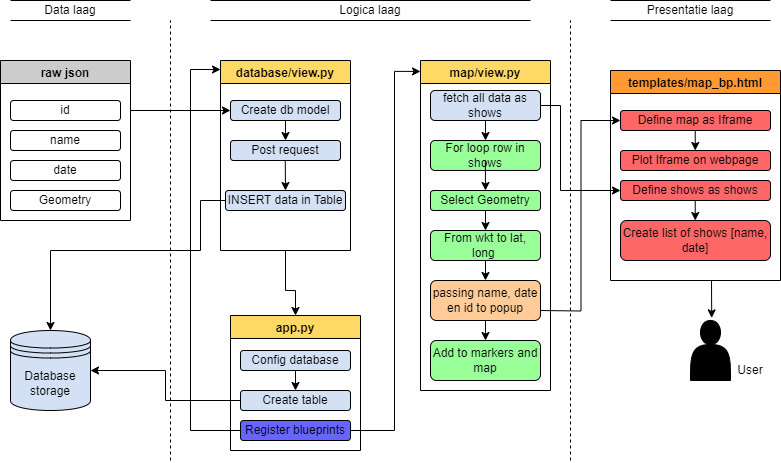

The diagram above was exported from draw.io. Its source (the exported page's mxGraphModel, read from the mxfile embedded in the PNG):
<mxGraphModel dx="1229" dy="543" grid="1" gridSize="10" guides="1" tooltips="1" connect="1" arrows="1" fold="1" page="1" pageScale="1" pageWidth="826" pageHeight="1169" background="none" math="0" shadow="0">
  <root>
    <mxCell id="0" />
    <mxCell id="1" parent="0" />
    <mxCell id="SY9YWwLIgr9xmPI0FEO8-96" value="Database&lt;br&gt;storage" style="shape=datastore;whiteSpace=wrap;html=1;fillColor=#D4E1F5;" vertex="1" parent="1">
      <mxGeometry x="40" y="990" width="80" height="80" as="geometry" />
    </mxCell>
    <mxCell id="SY9YWwLIgr9xmPI0FEO8-97" value="" style="shape=actor;whiteSpace=wrap;html=1;fillColor=#000000;strokeColor=#000000;" vertex="1" parent="1">
      <mxGeometry x="720" y="980" width="40" height="60" as="geometry" />
    </mxCell>
    <mxCell id="SY9YWwLIgr9xmPI0FEO8-103" value="" style="endArrow=none;dashed=1;html=1;rounded=0;" edge="1" parent="1">
      <mxGeometry width="50" height="50" relative="1" as="geometry">
        <mxPoint x="200" y="1120" as="sourcePoint" />
        <mxPoint x="200" y="680" as="targetPoint" />
      </mxGeometry>
    </mxCell>
    <mxCell id="SY9YWwLIgr9xmPI0FEO8-104" value="" style="endArrow=none;dashed=1;html=1;rounded=0;" edge="1" parent="1">
      <mxGeometry width="50" height="50" relative="1" as="geometry">
        <mxPoint x="600" y="1120" as="sourcePoint" />
        <mxPoint x="600" y="680" as="targetPoint" />
      </mxGeometry>
    </mxCell>
    <mxCell id="SY9YWwLIgr9xmPI0FEO8-109" value="" style="endArrow=classic;html=1;rounded=0;exitX=1;exitY=0.5;exitDx=0;exitDy=0;entryX=0;entryY=0.5;entryDx=0;entryDy=0;" edge="1" parent="1" target="SY9YWwLIgr9xmPI0FEO8-106">
      <mxGeometry width="50" height="50" relative="1" as="geometry">
        <mxPoint x="160" y="770" as="sourcePoint" />
        <mxPoint x="250" y="770" as="targetPoint" />
      </mxGeometry>
    </mxCell>
    <mxCell id="SY9YWwLIgr9xmPI0FEO8-116" value="database/view.py" style="swimlane;fillColor=#FFD966;" vertex="1" parent="1">
      <mxGeometry x="250" y="720" width="130" height="190" as="geometry" />
    </mxCell>
    <mxCell id="SY9YWwLIgr9xmPI0FEO8-106" value="Create db model" style="rounded=1;whiteSpace=wrap;html=1;fillColor=#D4E1F5;" vertex="1" parent="SY9YWwLIgr9xmPI0FEO8-116">
      <mxGeometry x="10" y="40" width="110" height="20" as="geometry" />
    </mxCell>
    <mxCell id="SY9YWwLIgr9xmPI0FEO8-117" value="INSERT data in Table" style="rounded=1;whiteSpace=wrap;html=1;fillColor=#D4E1F5;" vertex="1" parent="SY9YWwLIgr9xmPI0FEO8-116">
      <mxGeometry x="5" y="130" width="120" height="20" as="geometry" />
    </mxCell>
    <mxCell id="SY9YWwLIgr9xmPI0FEO8-118" value="Post request" style="rounded=1;whiteSpace=wrap;html=1;fillColor=#D4E1F5;" vertex="1" parent="SY9YWwLIgr9xmPI0FEO8-116">
      <mxGeometry x="10" y="80" width="110" height="20" as="geometry" />
    </mxCell>
    <mxCell id="SY9YWwLIgr9xmPI0FEO8-161" value="" style="endArrow=classic;html=1;rounded=0;entryX=0.5;entryY=0;entryDx=0;entryDy=0;exitX=0.5;exitY=1;exitDx=0;exitDy=0;" edge="1" parent="SY9YWwLIgr9xmPI0FEO8-116" target="SY9YWwLIgr9xmPI0FEO8-117">
      <mxGeometry width="50" height="50" relative="1" as="geometry">
        <mxPoint x="64.75999999999999" y="100" as="sourcePoint" />
        <mxPoint x="64.75999999999999" y="120" as="targetPoint" />
      </mxGeometry>
    </mxCell>
    <mxCell id="SY9YWwLIgr9xmPI0FEO8-176" value="" style="endArrow=classic;html=1;rounded=0;exitX=0.5;exitY=1;exitDx=0;exitDy=0;entryX=0.5;entryY=0;entryDx=0;entryDy=0;" edge="1" parent="SY9YWwLIgr9xmPI0FEO8-116" source="SY9YWwLIgr9xmPI0FEO8-106" target="SY9YWwLIgr9xmPI0FEO8-118">
      <mxGeometry width="50" height="50" relative="1" as="geometry">
        <mxPoint x="110" y="70" as="sourcePoint" />
        <mxPoint x="160" y="20" as="targetPoint" />
      </mxGeometry>
    </mxCell>
    <mxCell id="SY9YWwLIgr9xmPI0FEO8-121" value="map/view.py" style="swimlane;fillColor=#FFD966;" vertex="1" parent="1">
      <mxGeometry x="450" y="720" width="130" height="330" as="geometry" />
    </mxCell>
    <mxCell id="SY9YWwLIgr9xmPI0FEO8-122" value="fetch all data as shows" style="rounded=1;whiteSpace=wrap;html=1;fillColor=#D4E1F5;" vertex="1" parent="SY9YWwLIgr9xmPI0FEO8-121">
      <mxGeometry x="10" y="30" width="110" height="30" as="geometry" />
    </mxCell>
    <mxCell id="SY9YWwLIgr9xmPI0FEO8-123" value="For loop row in shows" style="rounded=1;whiteSpace=wrap;html=1;fillColor=#99FF99;" vertex="1" parent="SY9YWwLIgr9xmPI0FEO8-121">
      <mxGeometry x="10" y="80" width="110" height="30" as="geometry" />
    </mxCell>
    <mxCell id="SY9YWwLIgr9xmPI0FEO8-124" value="Select Geometry" style="rounded=1;whiteSpace=wrap;html=1;fillColor=#99FF99;" vertex="1" parent="SY9YWwLIgr9xmPI0FEO8-121">
      <mxGeometry x="10" y="130" width="110" height="20" as="geometry" />
    </mxCell>
    <mxCell id="SY9YWwLIgr9xmPI0FEO8-125" value="From wkt to lat, long&amp;nbsp;" style="rounded=1;whiteSpace=wrap;html=1;fillColor=#99FF99;" vertex="1" parent="SY9YWwLIgr9xmPI0FEO8-121">
      <mxGeometry x="10" y="170" width="110" height="30" as="geometry" />
    </mxCell>
    <mxCell id="SY9YWwLIgr9xmPI0FEO8-126" value="passing name, date en id to popup" style="rounded=1;whiteSpace=wrap;html=1;fillColor=#FFCC99;" vertex="1" parent="SY9YWwLIgr9xmPI0FEO8-121">
      <mxGeometry x="10" y="220" width="110" height="40" as="geometry" />
    </mxCell>
    <mxCell id="SY9YWwLIgr9xmPI0FEO8-152" value="Add to markers and map" style="rounded=1;whiteSpace=wrap;html=1;fillColor=#99FF99;" vertex="1" parent="SY9YWwLIgr9xmPI0FEO8-121">
      <mxGeometry x="10" y="280" width="110" height="40" as="geometry" />
    </mxCell>
    <mxCell id="SY9YWwLIgr9xmPI0FEO8-191" value="" style="endArrow=classic;html=1;rounded=0;entryX=0.5;entryY=0;entryDx=0;entryDy=0;exitX=0.5;exitY=1;exitDx=0;exitDy=0;" edge="1" parent="SY9YWwLIgr9xmPI0FEO8-121" target="SY9YWwLIgr9xmPI0FEO8-124">
      <mxGeometry width="50" height="50" relative="1" as="geometry">
        <mxPoint x="64.86000000000001" y="100" as="sourcePoint" />
        <mxPoint x="64.86000000000001" y="120" as="targetPoint" />
      </mxGeometry>
    </mxCell>
    <mxCell id="SY9YWwLIgr9xmPI0FEO8-192" value="" style="endArrow=classic;html=1;rounded=0;entryX=0.5;entryY=0;entryDx=0;entryDy=0;exitX=0.5;exitY=1;exitDx=0;exitDy=0;" edge="1" parent="SY9YWwLIgr9xmPI0FEO8-121" source="SY9YWwLIgr9xmPI0FEO8-122" target="SY9YWwLIgr9xmPI0FEO8-123">
      <mxGeometry width="50" height="50" relative="1" as="geometry">
        <mxPoint x="74.86000000000001" y="110" as="sourcePoint" />
        <mxPoint x="75" y="120" as="targetPoint" />
      </mxGeometry>
    </mxCell>
    <mxCell id="SY9YWwLIgr9xmPI0FEO8-193" value="" style="endArrow=classic;html=1;rounded=0;entryX=0.5;entryY=0;entryDx=0;entryDy=0;exitX=0.5;exitY=1;exitDx=0;exitDy=0;" edge="1" parent="SY9YWwLIgr9xmPI0FEO8-121" source="SY9YWwLIgr9xmPI0FEO8-124" target="SY9YWwLIgr9xmPI0FEO8-125">
      <mxGeometry width="50" height="50" relative="1" as="geometry">
        <mxPoint x="84.86000000000001" y="120" as="sourcePoint" />
        <mxPoint x="85" y="130" as="targetPoint" />
      </mxGeometry>
    </mxCell>
    <mxCell id="SY9YWwLIgr9xmPI0FEO8-194" value="" style="endArrow=classic;html=1;rounded=0;entryX=0.5;entryY=0;entryDx=0;entryDy=0;exitX=0.5;exitY=1;exitDx=0;exitDy=0;" edge="1" parent="SY9YWwLIgr9xmPI0FEO8-121" source="SY9YWwLIgr9xmPI0FEO8-125" target="SY9YWwLIgr9xmPI0FEO8-126">
      <mxGeometry width="50" height="50" relative="1" as="geometry">
        <mxPoint x="94.86000000000001" y="130" as="sourcePoint" />
        <mxPoint x="95" y="140" as="targetPoint" />
      </mxGeometry>
    </mxCell>
    <mxCell id="SY9YWwLIgr9xmPI0FEO8-195" value="" style="endArrow=classic;html=1;rounded=0;entryX=0.5;entryY=0;entryDx=0;entryDy=0;exitX=0.5;exitY=1;exitDx=0;exitDy=0;" edge="1" parent="SY9YWwLIgr9xmPI0FEO8-121" source="SY9YWwLIgr9xmPI0FEO8-126" target="SY9YWwLIgr9xmPI0FEO8-152">
      <mxGeometry width="50" height="50" relative="1" as="geometry">
        <mxPoint x="104.86000000000001" y="140" as="sourcePoint" />
        <mxPoint x="105" y="150" as="targetPoint" />
      </mxGeometry>
    </mxCell>
    <mxCell id="SY9YWwLIgr9xmPI0FEO8-128" value="templates/map_bp.html" style="swimlane;fillColor=#FF9933;" vertex="1" parent="1">
      <mxGeometry x="640" y="730" width="170" height="210" as="geometry" />
    </mxCell>
    <mxCell id="SY9YWwLIgr9xmPI0FEO8-129" value="Define map as Iframe" style="rounded=1;whiteSpace=wrap;html=1;fillColor=#FF6666;" vertex="1" parent="SY9YWwLIgr9xmPI0FEO8-128">
      <mxGeometry x="10" y="40" width="150" height="20" as="geometry" />
    </mxCell>
    <mxCell id="SY9YWwLIgr9xmPI0FEO8-130" value="Define shows as shows" style="rounded=1;whiteSpace=wrap;html=1;fillColor=#FF6666;" vertex="1" parent="SY9YWwLIgr9xmPI0FEO8-128">
      <mxGeometry x="10" y="110" width="150" height="20" as="geometry" />
    </mxCell>
    <mxCell id="SY9YWwLIgr9xmPI0FEO8-131" value="Create list of shows [name, date]" style="rounded=1;whiteSpace=wrap;html=1;fillColor=#FF6666;" vertex="1" parent="SY9YWwLIgr9xmPI0FEO8-128">
      <mxGeometry x="10" y="150" width="150" height="40" as="geometry" />
    </mxCell>
    <mxCell id="SY9YWwLIgr9xmPI0FEO8-181" value="" style="endArrow=classic;html=1;rounded=0;entryX=0.5;entryY=0;entryDx=0;entryDy=0;exitX=0.5;exitY=1;exitDx=0;exitDy=0;" edge="1" parent="SY9YWwLIgr9xmPI0FEO8-128">
      <mxGeometry width="50" height="50" relative="1" as="geometry">
        <mxPoint x="84.74000000000002" y="130" as="sourcePoint" />
        <mxPoint x="84.74000000000002" y="150" as="targetPoint" />
      </mxGeometry>
    </mxCell>
    <mxCell id="SY9YWwLIgr9xmPI0FEO8-186" value="Plot Iframe on webpage" style="rounded=1;whiteSpace=wrap;html=1;fillColor=#FF6666;" vertex="1" parent="SY9YWwLIgr9xmPI0FEO8-128">
      <mxGeometry x="10" y="80" width="150" height="20" as="geometry" />
    </mxCell>
    <mxCell id="SY9YWwLIgr9xmPI0FEO8-188" value="" style="endArrow=classic;html=1;rounded=0;entryX=0.5;entryY=0;entryDx=0;entryDy=0;exitX=0.5;exitY=1;exitDx=0;exitDy=0;" edge="1" parent="SY9YWwLIgr9xmPI0FEO8-128">
      <mxGeometry width="50" height="50" relative="1" as="geometry">
        <mxPoint x="84.74000000000001" y="60" as="sourcePoint" />
        <mxPoint x="84.74000000000001" y="80" as="targetPoint" />
      </mxGeometry>
    </mxCell>
    <mxCell id="SY9YWwLIgr9xmPI0FEO8-135" value="raw json" style="swimlane;fillColor=#CCCCCC;" vertex="1" parent="1">
      <mxGeometry x="30" y="720" width="130" height="160" as="geometry" />
    </mxCell>
    <mxCell id="SY9YWwLIgr9xmPI0FEO8-136" value="id" style="rounded=1;whiteSpace=wrap;html=1;" vertex="1" parent="SY9YWwLIgr9xmPI0FEO8-135">
      <mxGeometry x="10" y="40" width="110" height="20" as="geometry" />
    </mxCell>
    <mxCell id="SY9YWwLIgr9xmPI0FEO8-137" value="name" style="rounded=1;whiteSpace=wrap;html=1;" vertex="1" parent="SY9YWwLIgr9xmPI0FEO8-135">
      <mxGeometry x="10" y="70" width="110" height="20" as="geometry" />
    </mxCell>
    <mxCell id="SY9YWwLIgr9xmPI0FEO8-138" value="date" style="rounded=1;whiteSpace=wrap;html=1;" vertex="1" parent="SY9YWwLIgr9xmPI0FEO8-135">
      <mxGeometry x="10" y="100" width="110" height="20" as="geometry" />
    </mxCell>
    <mxCell id="SY9YWwLIgr9xmPI0FEO8-139" value="Geometry" style="rounded=1;whiteSpace=wrap;html=1;" vertex="1" parent="SY9YWwLIgr9xmPI0FEO8-135">
      <mxGeometry x="10" y="130" width="110" height="20" as="geometry" />
    </mxCell>
    <mxCell id="SY9YWwLIgr9xmPI0FEO8-141" value="Data laag" style="shape=partialRectangle;whiteSpace=wrap;html=1;left=0;right=0;fillColor=none;" vertex="1" parent="1">
      <mxGeometry x="40" y="660" width="120" height="20" as="geometry" />
    </mxCell>
    <mxCell id="SY9YWwLIgr9xmPI0FEO8-142" value="Logica laag" style="shape=partialRectangle;whiteSpace=wrap;html=1;left=0;right=0;fillColor=none;" vertex="1" parent="1">
      <mxGeometry x="240" y="660" width="320" height="20" as="geometry" />
    </mxCell>
    <mxCell id="SY9YWwLIgr9xmPI0FEO8-143" value="Presentatie laag" style="shape=partialRectangle;whiteSpace=wrap;html=1;left=0;right=0;fillColor=none;" vertex="1" parent="1">
      <mxGeometry x="640" y="660" width="160" height="20" as="geometry" />
    </mxCell>
    <mxCell id="SY9YWwLIgr9xmPI0FEO8-144" value="app.py" style="swimlane;fillColor=#FFD966;" vertex="1" parent="1">
      <mxGeometry x="260" y="975" width="130" height="135" as="geometry" />
    </mxCell>
    <mxCell id="SY9YWwLIgr9xmPI0FEO8-145" value="Config database" style="rounded=1;whiteSpace=wrap;html=1;fillColor=#D4E1F5;" vertex="1" parent="SY9YWwLIgr9xmPI0FEO8-144">
      <mxGeometry x="10" y="35" width="110" height="20" as="geometry" />
    </mxCell>
    <mxCell id="SY9YWwLIgr9xmPI0FEO8-146" value="Create table" style="rounded=1;whiteSpace=wrap;html=1;fillColor=#D4E1F5;" vertex="1" parent="SY9YWwLIgr9xmPI0FEO8-144">
      <mxGeometry x="10" y="75" width="110" height="20" as="geometry" />
    </mxCell>
    <mxCell id="SY9YWwLIgr9xmPI0FEO8-159" value="Register blueprints" style="rounded=1;whiteSpace=wrap;html=1;fillColor=#6666FF;" vertex="1" parent="SY9YWwLIgr9xmPI0FEO8-144">
      <mxGeometry x="10" y="105" width="110" height="20" as="geometry" />
    </mxCell>
    <mxCell id="SY9YWwLIgr9xmPI0FEO8-185" value="" style="endArrow=classic;html=1;rounded=0;exitX=0.5;exitY=1;exitDx=0;exitDy=0;entryX=0.5;entryY=0;entryDx=0;entryDy=0;" edge="1" parent="SY9YWwLIgr9xmPI0FEO8-144" source="SY9YWwLIgr9xmPI0FEO8-145" target="SY9YWwLIgr9xmPI0FEO8-146">
      <mxGeometry width="50" height="50" relative="1" as="geometry">
        <mxPoint x="-60" y="45" as="sourcePoint" />
        <mxPoint x="-10" y="-5" as="targetPoint" />
      </mxGeometry>
    </mxCell>
    <mxCell id="SY9YWwLIgr9xmPI0FEO8-149" value="" style="endArrow=classic;html=1;rounded=0;entryX=0.5;entryY=0;entryDx=0;entryDy=0;edgeStyle=orthogonalEdgeStyle;exitX=0.5;exitY=1;exitDx=0;exitDy=0;" edge="1" parent="1" source="SY9YWwLIgr9xmPI0FEO8-116" target="SY9YWwLIgr9xmPI0FEO8-144">
      <mxGeometry width="50" height="50" relative="1" as="geometry">
        <mxPoint x="304.67" y="930" as="sourcePoint" />
        <mxPoint x="304.67" y="980" as="targetPoint" />
        <Array as="points">
          <mxPoint x="315" y="950" />
          <mxPoint x="325" y="950" />
        </Array>
      </mxGeometry>
    </mxCell>
    <mxCell id="SY9YWwLIgr9xmPI0FEO8-158" value="" style="endArrow=classic;html=1;rounded=0;exitX=1;exitY=0.5;exitDx=0;exitDy=0;entryX=0;entryY=0.5;entryDx=0;entryDy=0;edgeStyle=orthogonalEdgeStyle;" edge="1" parent="1" target="SY9YWwLIgr9xmPI0FEO8-129">
      <mxGeometry width="50" height="50" relative="1" as="geometry">
        <mxPoint x="570" y="970" as="sourcePoint" />
        <mxPoint x="630" y="970" as="targetPoint" />
      </mxGeometry>
    </mxCell>
    <mxCell id="SY9YWwLIgr9xmPI0FEO8-164" value="" style="endArrow=classic;html=1;rounded=0;exitX=0;exitY=0.5;exitDx=0;exitDy=0;entryX=1;entryY=0.5;entryDx=0;entryDy=0;edgeStyle=orthogonalEdgeStyle;" edge="1" parent="1" source="SY9YWwLIgr9xmPI0FEO8-146" target="SY9YWwLIgr9xmPI0FEO8-96">
      <mxGeometry width="50" height="50" relative="1" as="geometry">
        <mxPoint x="270" y="1060" as="sourcePoint" />
        <mxPoint x="130" y="1050" as="targetPoint" />
      </mxGeometry>
    </mxCell>
    <mxCell id="SY9YWwLIgr9xmPI0FEO8-168" value="" style="endArrow=classic;html=1;rounded=0;exitX=0;exitY=0.5;exitDx=0;exitDy=0;edgeStyle=orthogonalEdgeStyle;" edge="1" parent="1" source="SY9YWwLIgr9xmPI0FEO8-159">
      <mxGeometry width="50" height="50" relative="1" as="geometry">
        <mxPoint x="150.13" y="1080" as="sourcePoint" />
        <mxPoint x="250" y="729" as="targetPoint" />
        <Array as="points">
          <mxPoint x="220" y="1090" />
          <mxPoint x="220" y="729" />
        </Array>
      </mxGeometry>
    </mxCell>
    <mxCell id="SY9YWwLIgr9xmPI0FEO8-173" value="" style="endArrow=classic;html=1;rounded=0;exitX=1;exitY=0.5;exitDx=0;exitDy=0;entryX=-0.03;entryY=0.039;entryDx=0;entryDy=0;entryPerimeter=0;edgeStyle=orthogonalEdgeStyle;" edge="1" parent="1" source="SY9YWwLIgr9xmPI0FEO8-159">
      <mxGeometry width="50" height="50" relative="1" as="geometry">
        <mxPoint x="383.9" y="1080" as="sourcePoint" />
        <mxPoint x="450" y="730.9200000000001" as="targetPoint" />
        <Array as="points">
          <mxPoint x="424" y="1090" />
          <mxPoint x="424" y="731" />
        </Array>
      </mxGeometry>
    </mxCell>
    <mxCell id="SY9YWwLIgr9xmPI0FEO8-177" value="" style="endArrow=classic;html=1;rounded=0;exitX=0;exitY=0.5;exitDx=0;exitDy=0;entryX=0.5;entryY=0;entryDx=0;entryDy=0;edgeStyle=orthogonalEdgeStyle;" edge="1" parent="1" source="SY9YWwLIgr9xmPI0FEO8-117" target="SY9YWwLIgr9xmPI0FEO8-96">
      <mxGeometry width="50" height="50" relative="1" as="geometry">
        <mxPoint x="220" y="960" as="sourcePoint" />
        <mxPoint x="180" y="860" as="targetPoint" />
        <Array as="points">
          <mxPoint x="230" y="860" />
          <mxPoint x="230" y="910" />
          <mxPoint x="80" y="910" />
        </Array>
      </mxGeometry>
    </mxCell>
    <mxCell id="SY9YWwLIgr9xmPI0FEO8-183" value="" style="endArrow=classic;html=1;rounded=0;entryX=0.53;entryY=-0.044;entryDx=0;entryDy=0;entryPerimeter=0;" edge="1" parent="1" target="SY9YWwLIgr9xmPI0FEO8-97">
      <mxGeometry width="50" height="50" relative="1" as="geometry">
        <mxPoint x="741" y="940" as="sourcePoint" />
        <mxPoint x="740" y="950" as="targetPoint" />
      </mxGeometry>
    </mxCell>
    <mxCell id="SY9YWwLIgr9xmPI0FEO8-184" value="User" style="text;html=1;strokeColor=none;fillColor=none;align=center;verticalAlign=middle;whiteSpace=wrap;rounded=0;" vertex="1" parent="1">
      <mxGeometry x="750" y="1015" width="60" height="30" as="geometry" />
    </mxCell>
    <mxCell id="SY9YWwLIgr9xmPI0FEO8-190" value="" style="endArrow=classic;html=1;rounded=0;entryX=0;entryY=0.5;entryDx=0;entryDy=0;exitX=1;exitY=0.5;exitDx=0;exitDy=0;edgeStyle=orthogonalEdgeStyle;" edge="1" parent="1" source="SY9YWwLIgr9xmPI0FEO8-122" target="SY9YWwLIgr9xmPI0FEO8-130">
      <mxGeometry width="50" height="50" relative="1" as="geometry">
        <mxPoint x="590" y="760" as="sourcePoint" />
        <mxPoint x="590" y="780" as="targetPoint" />
        <Array as="points">
          <mxPoint x="590" y="765" />
          <mxPoint x="590" y="850" />
        </Array>
      </mxGeometry>
    </mxCell>
  </root>
</mxGraphModel>